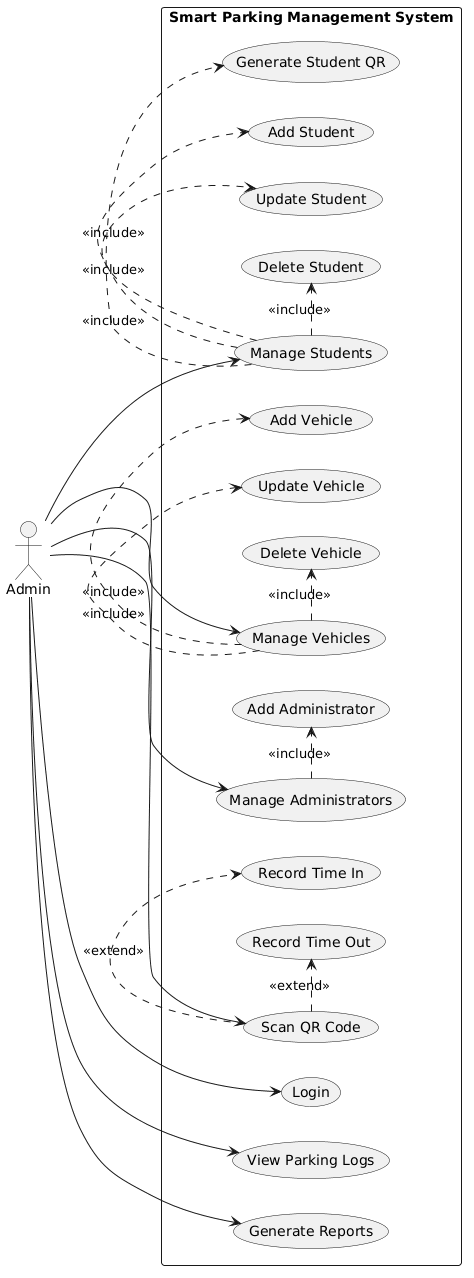

The diagram above was rendered by PlantUML. Its source (embedded in the PNG):
@startuml
left to right direction

actor Admin

rectangle "Smart Parking Management System" {

  usecase "Login" as UC1

  usecase "Manage Students" as UC2
  usecase "Manage Vehicles" as UC3
  usecase "Manage Administrators" as UC4
  usecase "View Parking Logs" as UC5
  usecase "Generate Reports" as UC6
  usecase "Scan QR Code" as UC7

  usecase "Add Student" as UC8
  usecase "Update Student" as UC9
  usecase "Delete Student" as UC10
  usecase "Generate Student QR" as UC11

  usecase "Add Vehicle" as UC12
  usecase "Update Vehicle" as UC13
  usecase "Delete Vehicle" as UC14

  usecase "Add Administrator" as UC15

  usecase "Record Time In" as UC16
  usecase "Record Time Out" as UC17
}

Admin --> UC1
Admin --> UC2
Admin --> UC3
Admin --> UC4
Admin --> UC5
Admin --> UC6
Admin --> UC7

UC2 .> UC8 : <<include>>
UC2 .> UC9 : <<include>>
UC2 .> UC10 : <<include>>
UC2 .> UC11 : <<include>>

UC3 .> UC12 : <<include>>
UC3 .> UC13 : <<include>>
UC3 .> UC14 : <<include>>

UC4 .> UC15 : <<include>>

UC7 .> UC16 : <<extend>>
UC7 .> UC17 : <<extend>>
@enduml